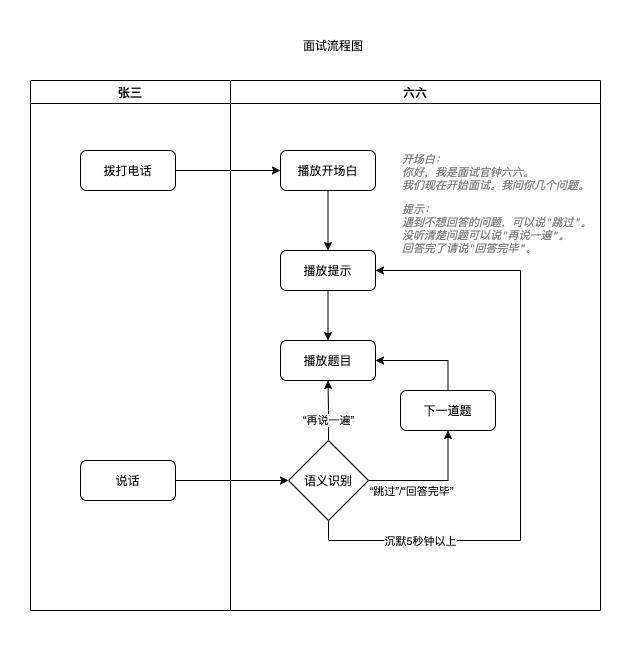

The diagram above was exported from draw.io. Its source (the exported page's mxGraphModel, read from the mxfile embedded in the PNG):
<mxGraphModel dx="787" dy="730" grid="1" gridSize="10" guides="1" tooltips="1" connect="1" arrows="1" fold="1" page="1" pageScale="1" pageWidth="850" pageHeight="1100" math="0" shadow="0">
  <root>
    <mxCell id="0" />
    <mxCell id="1" parent="0" />
    <mxCell id="110" value="" style="rounded=0;whiteSpace=wrap;html=1;fillColor=default;strokeColor=none;" vertex="1" parent="1">
      <mxGeometry x="90" y="40" width="640" height="645" as="geometry" />
    </mxCell>
    <mxCell id="32" value="张三" style="swimlane;" parent="1" vertex="1">
      <mxGeometry x="120" y="120" width="200" height="530" as="geometry">
        <mxRectangle x="158" y="500" width="130" height="23" as="alternateBounds" />
      </mxGeometry>
    </mxCell>
    <mxCell id="33" value="拨打电话" style="rounded=1;whiteSpace=wrap;html=1;verticalAlign=middle;" parent="32" vertex="1">
      <mxGeometry x="50" y="70" width="95" height="40" as="geometry" />
    </mxCell>
    <mxCell id="85" value="说话" style="rounded=1;whiteSpace=wrap;html=1;verticalAlign=middle;" parent="32" vertex="1">
      <mxGeometry x="50" y="380" width="95" height="40" as="geometry" />
    </mxCell>
    <mxCell id="60" value="六六" style="swimlane;" parent="1" vertex="1">
      <mxGeometry x="320" y="120" width="370" height="530" as="geometry">
        <mxRectangle x="470" y="540" width="130" height="23" as="alternateBounds" />
      </mxGeometry>
    </mxCell>
    <mxCell id="104" value="" style="edgeStyle=orthogonalEdgeStyle;rounded=0;orthogonalLoop=1;jettySize=auto;html=1;" parent="60" source="61" target="103" edge="1">
      <mxGeometry relative="1" as="geometry" />
    </mxCell>
    <mxCell id="61" value="播放开场白" style="rounded=1;whiteSpace=wrap;html=1;verticalAlign=middle;" parent="60" vertex="1">
      <mxGeometry x="50" y="70" width="95" height="40" as="geometry" />
    </mxCell>
    <mxCell id="63" value="播放题目" style="rounded=1;whiteSpace=wrap;html=1;verticalAlign=middle;" parent="60" vertex="1">
      <mxGeometry x="50" y="260" width="95" height="40" as="geometry" />
    </mxCell>
    <mxCell id="107" style="edgeStyle=orthogonalEdgeStyle;rounded=0;orthogonalLoop=1;jettySize=auto;html=1;exitX=0.5;exitY=0;exitDx=0;exitDy=0;entryX=1;entryY=0.5;entryDx=0;entryDy=0;" parent="60" source="98" target="63" edge="1">
      <mxGeometry relative="1" as="geometry" />
    </mxCell>
    <mxCell id="98" value="下一道题" style="rounded=1;whiteSpace=wrap;html=1;verticalAlign=middle;" parent="60" vertex="1">
      <mxGeometry x="170" y="310" width="95" height="40" as="geometry" />
    </mxCell>
    <mxCell id="105" value="" style="edgeStyle=orthogonalEdgeStyle;rounded=0;orthogonalLoop=1;jettySize=auto;html=1;" parent="60" source="103" target="63" edge="1">
      <mxGeometry relative="1" as="geometry" />
    </mxCell>
    <mxCell id="103" value="播放提示" style="rounded=1;whiteSpace=wrap;html=1;verticalAlign=middle;" parent="60" vertex="1">
      <mxGeometry x="50" y="170" width="95" height="40" as="geometry" />
    </mxCell>
    <mxCell id="102" value="&lt;pre style=&quot;background-color: rgb(255 , 255 , 255) ; font-family: , monospace ; font-size: 11px&quot;&gt;&lt;span style=&quot;color: #808080 ; font-style: italic&quot;&gt;开场白：&lt;br&gt;你好，我是面试官钟六六。&lt;br&gt;我们现在开始面试。我问你几个问题。&lt;/span&gt;&lt;/pre&gt;&lt;pre style=&quot;background-color: rgb(255 , 255 , 255) ; font-family: , monospace ; font-size: 11px&quot;&gt;&lt;span style=&quot;color: #808080 ; font-style: italic&quot;&gt;提示：&lt;br&gt;遇到不想回答的问题，可以说&lt;/span&gt;&lt;span style=&quot;color: #808080 ; font-style: italic ; font-family: &amp;#34;jetbrains mono&amp;#34; , monospace&quot;&gt;&quot;&lt;/span&gt;&lt;span style=&quot;color: #808080 ; font-style: italic&quot;&gt;跳过&lt;/span&gt;&lt;span style=&quot;color: #808080 ; font-style: italic ; font-family: &amp;#34;jetbrains mono&amp;#34; , monospace&quot;&gt;&quot;&lt;/span&gt;&lt;span style=&quot;color: #808080 ; font-style: italic&quot;&gt;。&lt;br&gt;&lt;/span&gt;&lt;span style=&quot;color: #808080 ; font-style: italic&quot;&gt;没听清楚问题可以说&lt;/span&gt;&lt;span style=&quot;color: #808080 ; font-style: italic ; font-family: &amp;#34;jetbrains mono&amp;#34; , monospace&quot;&gt;&quot;&lt;/span&gt;&lt;span style=&quot;color: #808080 ; font-style: italic&quot;&gt;再说一遍&lt;/span&gt;&lt;span style=&quot;color: #808080 ; font-style: italic ; font-family: &amp;#34;jetbrains mono&amp;#34; , monospace&quot;&gt;&quot;&lt;/span&gt;&lt;span style=&quot;color: #808080 ; font-style: italic&quot;&gt;。&lt;br&gt;&lt;/span&gt;&lt;span style=&quot;color: #808080 ; font-style: italic&quot;&gt;回答完了请说&lt;/span&gt;&lt;span style=&quot;color: #808080 ; font-style: italic ; font-family: &amp;#34;jetbrains mono&amp;#34; , monospace&quot;&gt;&quot;&lt;/span&gt;&lt;span style=&quot;color: #808080 ; font-style: italic&quot;&gt;回答完毕&lt;/span&gt;&lt;span style=&quot;color: #808080 ; font-style: italic ; font-family: &amp;#34;jetbrains mono&amp;#34; , monospace&quot;&gt;&quot;&lt;/span&gt;&lt;span style=&quot;color: #808080 ; font-style: italic&quot;&gt;。&lt;/span&gt;&lt;/pre&gt;" style="text;html=1;strokeColor=none;fillColor=none;align=left;verticalAlign=middle;whiteSpace=wrap;rounded=0;" parent="60" vertex="1">
      <mxGeometry x="170" y="70" width="190" height="105" as="geometry" />
    </mxCell>
    <mxCell id="68" value="" style="edgeStyle=orthogonalEdgeStyle;rounded=0;orthogonalLoop=1;jettySize=auto;html=1;" parent="1" source="33" target="61" edge="1">
      <mxGeometry relative="1" as="geometry" />
    </mxCell>
    <mxCell id="86" value="" style="edgeStyle=orthogonalEdgeStyle;rounded=0;orthogonalLoop=1;jettySize=auto;html=1;entryX=0;entryY=0.5;entryDx=0;entryDy=0;" parent="1" source="85" target="96" edge="1">
      <mxGeometry relative="1" as="geometry">
        <mxPoint x="378" y="520" as="targetPoint" />
      </mxGeometry>
    </mxCell>
    <mxCell id="97" value="“再说一遍”" style="edgeStyle=orthogonalEdgeStyle;rounded=0;orthogonalLoop=1;jettySize=auto;html=1;" parent="1" source="96" target="63" edge="1">
      <mxGeometry x="-0.3388" y="1" relative="1" as="geometry">
        <mxPoint x="1" as="offset" />
      </mxGeometry>
    </mxCell>
    <mxCell id="99" value="" style="edgeStyle=orthogonalEdgeStyle;rounded=0;orthogonalLoop=1;jettySize=auto;html=1;" parent="1" source="96" target="98" edge="1">
      <mxGeometry relative="1" as="geometry" />
    </mxCell>
    <mxCell id="101" value="“跳过”/“回答完毕”" style="edgeLabel;html=1;align=center;verticalAlign=middle;resizable=0;points=[];" parent="99" vertex="1" connectable="0">
      <mxGeometry x="-0.2397" relative="1" as="geometry">
        <mxPoint x="-7" y="10" as="offset" />
      </mxGeometry>
    </mxCell>
    <mxCell id="108" style="edgeStyle=orthogonalEdgeStyle;rounded=0;orthogonalLoop=1;jettySize=auto;html=1;exitX=0.5;exitY=1;exitDx=0;exitDy=0;entryX=1;entryY=0.5;entryDx=0;entryDy=0;" parent="1" source="96" target="103" edge="1">
      <mxGeometry relative="1" as="geometry">
        <Array as="points">
          <mxPoint x="418" y="580" />
          <mxPoint x="610" y="580" />
          <mxPoint x="610" y="310" />
        </Array>
      </mxGeometry>
    </mxCell>
    <mxCell id="109" value="沉默5秒钟以上" style="edgeLabel;html=1;align=center;verticalAlign=middle;resizable=0;points=[];" parent="108" vertex="1" connectable="0">
      <mxGeometry x="-0.7457" relative="1" as="geometry">
        <mxPoint x="31" as="offset" />
      </mxGeometry>
    </mxCell>
    <mxCell id="96" value="语义识别" style="rhombus;whiteSpace=wrap;html=1;" parent="1" vertex="1">
      <mxGeometry x="378" y="480" width="80" height="80" as="geometry" />
    </mxCell>
    <mxCell id="111" value="面试流程图" style="text;html=1;strokeColor=none;fillColor=none;align=center;verticalAlign=middle;whiteSpace=wrap;rounded=0;" vertex="1" parent="1">
      <mxGeometry x="378" y="70" width="90" height="30" as="geometry" />
    </mxCell>
  </root>
</mxGraphModel>